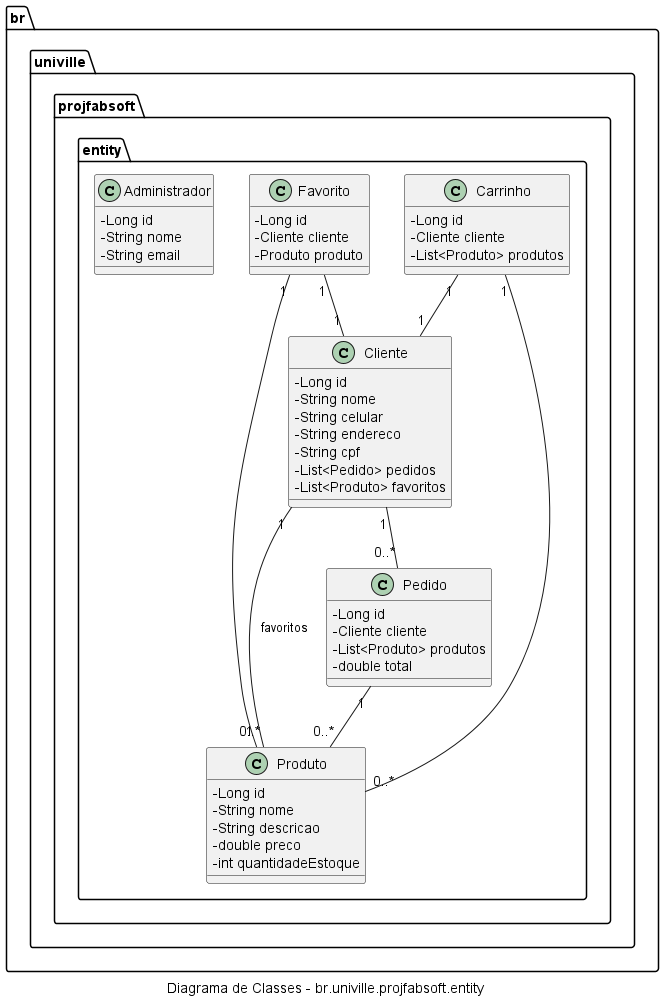

The diagram above was rendered by PlantUML. Its source (embedded in the PNG):
@startuml
skinparam classAttributeIconSize 0
caption Diagrama de Classes - br.univille.projfabsoft.entity
package br.univille.projfabsoft.entity {
    class Cliente {
        - Long id
        - String nome
        - String celular
        - String endereco
        - String cpf
        - List<Pedido> pedidos
        - List<Produto> favoritos
    }

    class Produto {
        - Long id
        - String nome
        - String descricao
        - double preco
        - int quantidadeEstoque
    }

    class Pedido {
        - Long id
        - Cliente cliente
        - List<Produto> produtos
        - double total
    }

    class Carrinho {
        - Long id
        - Cliente cliente
        - List<Produto> produtos
    }

    class Favorito {
        - Long id
        - Cliente cliente
        - Produto produto
    }

    class Administrador {
        - Long id
        - String nome
        - String email
    }

    Cliente "1" -- "0..*" Pedido
    Cliente "1" -- "0..*" Produto : favoritos
    Pedido "1" -- "0..*" Produto
    Carrinho "1" -- "0..*" Produto
    Carrinho "1" -- "1" Cliente
    Favorito "1" -- "1" Cliente
    Favorito "1" -- "1" Produto
}
@enduml